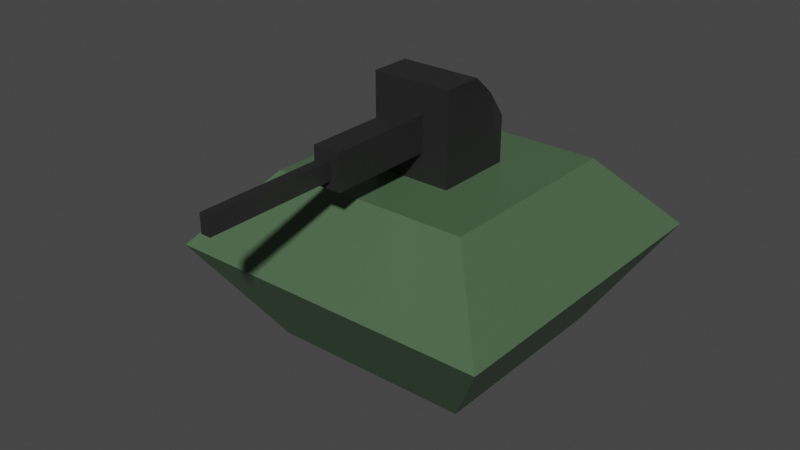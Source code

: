 # Source: Tank.blend  (saved by Blender 2.93.20; exported with 4.5.12 LTS)
import bpy
from mathutils import Matrix  # noqa: F401  (used for matrix-valued properties, if any)

bpy.ops.wm.read_factory_settings(use_empty=True)
scene = bpy.context.scene
scene.name = 'Scene'

# ---- collections
col_collection = bpy.data.collections.new('Collection'); scene.collection.children.link(col_collection)

# ---- materials (node trees are filled in below, after node groups)
mat_base = bpy.data.materials.new('Base')
mat_base.alpha_threshold = 0.0
mat_base.use_transparent_shadow = False
mat_base.line_color = (0.0, 0.0, 0.0, 1.0)
mat_turret = bpy.data.materials.new('Turret')
mat_turret.use_transparent_shadow = False

# ---- material node trees
mat_base.use_nodes = True; mat_base.node_tree.nodes.clear()
_N = mat_base.node_tree.nodes; _L = mat_base.node_tree.links
n0 = _N.new('ShaderNodeOutputMaterial'); n0.name = 'Material Output'; n0.location = (300, 300)
n1 = _N.new('ShaderNodeBsdfPrincipled'); n1.name = 'Principled BSDF'; n1.location = (10, 300)
n1.distribution = 'GGX'
n1.subsurface_method = 'BURLEY'
n1.inputs[0].default_value = (0.07175, 0.1282, 0.06726, 1.0)
n1.inputs[2].default_value = 0.4
n1.inputs[3].default_value = 1.45
n1.inputs[27].default_value = (0.0, 0.0, 0.0, 1.0)
n1.inputs[28].default_value = 1.0
_L.new(n1.outputs[0], n0.inputs[0])
n0.is_active_output = True
mat_turret.use_nodes = True; mat_turret.node_tree.nodes.clear()
_N = mat_turret.node_tree.nodes; _L = mat_turret.node_tree.links
n0 = _N.new('ShaderNodeBsdfPrincipled'); n0.name = 'Principled BSDF'; n0.location = (10, 300)
n0.distribution = 'GGX'
n0.subsurface_method = 'BURLEY'
n0.inputs[0].default_value = (0.01885, 0.01885, 0.01885, 1.0)
n0.inputs[3].default_value = 1.45
n0.inputs[27].default_value = (0.0, 0.0, 0.0, 1.0)
n0.inputs[28].default_value = 1.0
n1 = _N.new('ShaderNodeOutputMaterial'); n1.name = 'Material Output'; n1.location = (300, 300)
_L.new(n0.outputs[0], n1.inputs[0])
n1.is_active_output = True

# ---- world
world_world = bpy.data.worlds.new('World'); scene.world = world_world
world_world.use_nodes = True; world_world.node_tree.nodes.clear()
_N = world_world.node_tree.nodes; _L = world_world.node_tree.links
n0 = _N.new('ShaderNodeOutputWorld'); n0.name = 'World Output'; n0.location = (300, 300)
n1 = _N.new('ShaderNodeBackground'); n1.name = 'Background'; n1.location = (10, 300)
n1.inputs[0].default_value = (0.05088, 0.05088, 0.05088, 1.0)
_L.new(n1.outputs[0], n0.inputs[0])
n0.is_active_output = True
world_world.color = (0.05088, 0.05088, 0.05088)
world_world.use_sun_shadow = False
world_world.sun_shadow_jitter_overblur = 0.0

# ---- meshes
me_cube = bpy.data.meshes.new('Cube')
me_cube.from_pydata([(1.0, 1.0, -1.0), (1.0, -1.0, -1.0), (-0.394, 0.394, 0.7049), (-1.0, 1.0, -1.0), (-0.394, -0.394, 0.7049), (-1.0, -1.0, -1.0), (1.629, 1.629, 0.0), (-1.629, -1.629, 0.0), (1.629, -1.629, 0.0), (-1.629, 1.629, 0.0), (1.0, -1.0, 0.7049), (-1.0, -1.0, 0.7049), (1.0, 1.0, 0.7049), (-1.0, 1.0, 0.7049), (0.394, 0.394, 0.7049), (0.394, -0.394, 0.7049)], [], [(8, 10, 11, 7), (7, 11, 13, 9), (3, 0, 1, 5), (6, 12, 10, 8), (9, 13, 12, 6), (3, 9, 6, 0), (0, 6, 8, 1), (5, 7, 9, 3), (1, 8, 7, 5), (15, 4, 11, 10), (14, 15, 10, 12), (4, 2, 13, 11), (2, 14, 12, 13)])
_uv = me_cube.uv_layers.new(name='UVMap')
_uv.uv.foreach_set('vector', [0.5, 0.75, 0.625, 0.75, 0.625, 1.0, 0.5, 1.0, 0.5, 0.0, 0.625, 0.0, 0.625, 0.25, 0.5, 0.25, 0.125, 0.5, 0.375, 0.5, 0.375, 0.75, 0.125, 0.75, 0.5, 0.5, 0.625, 0.5, 0.625, 0.75, 0.5, 0.75, 0.5, 0.25, 0.625, 0.25, 0.625, 0.5, 0.5, 0.5, 0.375, 0.25, 0.5, 0.25, 0.5, 0.5, 0.375, 0.5, 0.375, 0.5, 0.5, 0.5, 0.5, 0.75, 0.375, 0.75, 0.375, 0.0, 0.5, 0.0, 0.5, 0.25, 0.375, 0.25, 0.375, 0.75, 0.5, 0.75, 0.5, 1.0, 0.375, 1.0, 0.7007, 0.6743, 0.7993, 0.6743, 0.875, 0.75, 0.625, 0.75, 0.7007, 0.5757, 0.7007, 0.6743, 0.625, 0.75, 0.625, 0.5, 0.7993, 0.6743, 0.7993, 0.5757, 0.875, 0.5, 0.875, 0.75, 0.7993, 0.5757, 0.7007, 0.5757, 0.625, 0.5, 0.875, 0.5])
me_cube.materials.append(mat_base)
me_cube.materials.append(mat_turret)
me_cube.use_remesh_preserve_volume = False
me_cube.use_remesh_preserve_attributes = False
me_cube.use_mirror_vertex_groups = False
me_cube.update()
me_cube_001 = bpy.data.meshes.new('Cube.001')
me_cube_001.from_pydata([(0.1318, -0.394, 0.9835), (-0.1318, -0.394, 0.9835), (0.394, 0.394, 0.7049), (-0.394, 0.394, 0.7049), (-0.1318, -0.394, 1.329), (-0.4232, 0.2493, 1.401), (0.1318, -0.394, 1.329), (0.3648, 0.2493, 1.401), (0.394, -0.394, 0.7049), (-0.394, -0.394, 0.7049), (0.394, -0.394, 1.607), (-0.394, -0.394, 1.607), (0.04677, -1.443, 1.069), (-0.04677, -1.443, 1.069), (0.04677, -1.443, 1.244), (-0.04677, -1.443, 1.244), (0.1318, -1.443, 0.9835), (-0.1318, -1.443, 0.9835), (0.1318, -1.443, 1.329), (-0.1318, -1.443, 1.329), (0.04677, -2.708, 1.069), (-0.04677, -2.708, 1.069), (0.04677, -2.708, 1.244), (-0.04677, -2.708, 1.244), (-0.394, 1.722e-08, 1.607), (0.394, -1.722e-08, 1.607), (0.394, 0.394, 1.156), (-0.394, 0.394, 1.156)], [], [(8, 2, 26, 7, 25, 10), (25, 7, 5, 24), (1, 0, 16, 17), (26, 27, 5, 7), (3, 9, 11, 24, 5, 27), (0, 1, 9, 8), (4, 6, 10, 11), (6, 0, 8, 10), (1, 4, 11, 9), (15, 13, 21, 23), (4, 1, 17, 19), (6, 4, 19, 18), (0, 6, 18, 16), (12, 13, 17, 16), (15, 14, 18, 19), (14, 12, 16, 18), (13, 15, 19, 17), (21, 20, 22, 23), (14, 15, 23, 22), (12, 14, 22, 20), (13, 12, 20, 21), (10, 25, 24, 11), (2, 3, 27, 26)])
me_cube_001.polygons.foreach_set('material_index', [1, 1, 1, 1, 1, 1, 1, 1, 1, 1, 1, 1, 1, 1, 1, 1, 1, 1, 1, 1, 1, 1, 1])
_uv = me_cube_001.uv_layers.new(name='UVMap')
_uv.uv.foreach_set('vector', [0.7007, 0.5757, 0.7993, 0.5757, 0.7993, 0.5757, 0.7993, 0.5757, 0.75, 0.5757, 0.7007, 0.5757, 0.75, 0.5757, 0.7993, 0.5757, 0.7993, 0.6743, 0.75, 0.6743, 0.7007, 0.6481, 0.7007, 0.6019, 0.7007, 0.6019, 0.7007, 0.6481, 0.7993, 0.5757, 0.7993, 0.6743, 0.7993, 0.6743, 0.7993, 0.5757, 0.7993, 0.6743, 0.7007, 0.6743, 0.7007, 0.6743, 0.75, 0.6743, 0.7993, 0.6743, 0.7993, 0.6743, 0.7007, 0.6019, 0.7007, 0.6481, 0.7007, 0.6743, 0.7007, 0.5757, 0.7007, 0.6481, 0.7007, 0.6019, 0.7007, 0.5757, 0.7007, 0.6743, 0.7007, 0.6019, 0.7007, 0.6019, 0.7007, 0.5757, 0.7007, 0.5757, 0.7007, 0.6481, 0.7007, 0.6481, 0.7007, 0.6743, 0.7007, 0.6743, 0.7007, 0.6332, 0.7007, 0.6332, 0.7007, 0.6332, 0.7007, 0.6332, 0.7007, 0.6481, 0.7007, 0.6481, 0.7007, 0.6481, 0.7007, 0.6481, 0.7007, 0.6019, 0.7007, 0.6481, 0.7007, 0.6481, 0.7007, 0.6019, 0.7007, 0.6019, 0.7007, 0.6019, 0.7007, 0.6019, 0.7007, 0.6019, 0.7007, 0.6168, 0.7007, 0.6332, 0.7007, 0.6481, 0.7007, 0.6019, 0.7007, 0.6332, 0.7007, 0.6168, 0.7007, 0.6019, 0.7007, 0.6481, 0.7007, 0.6168, 0.7007, 0.6168, 0.7007, 0.6019, 0.7007, 0.6019, 0.7007, 0.6332, 0.7007, 0.6332, 0.7007, 0.6481, 0.7007, 0.6481, 0.7007, 0.6332, 0.7007, 0.6168, 0.7007, 0.6168, 0.7007, 0.6332, 0.7007, 0.6168, 0.7007, 0.6332, 0.7007, 0.6332, 0.7007, 0.6168, 0.7007, 0.6168, 0.7007, 0.6168, 0.7007, 0.6168, 0.7007, 0.6168, 0.7007, 0.6332, 0.7007, 0.6168, 0.7007, 0.6168, 0.7007, 0.6332, 0.7007, 0.5757, 0.75, 0.5757, 0.75, 0.6743, 0.7007, 0.6743, 0.7993, 0.5757, 0.7993, 0.6743, 0.7993, 0.6743, 0.7993, 0.5757])
me_cube_001.materials.append(mat_base)
me_cube_001.materials.append(mat_turret)
me_cube_001.use_remesh_preserve_volume = False
me_cube_001.use_remesh_preserve_attributes = False
me_cube_001.use_mirror_vertex_groups = False
me_cube_001.update()

# ---- objects
ob_base = bpy.data.objects.new('Base', me_cube)
ob_turret = bpy.data.objects.new('Turret', me_cube_001)

# ---- transforms, parenting, visibility, modifiers, constraints
ob_base.location = (0.0, 0.0, 0.0)
ob_base.lock_rotations_4d = False
ob_base.empty_display_type = 'ARROWS'
ob_base.lineart.crease_threshold = 0.0
ob_turret.location = (0.0, 0.0, 0.0)
ob_turret.lock_rotations_4d = False
ob_turret.empty_display_type = 'ARROWS'
ob_turret.lineart.crease_threshold = 0.0

# ---- collection membership
col_collection.objects.link(ob_base)
col_collection.objects.link(ob_turret)

# ---- scene / render settings (as saved in the file)
scene.frame_start = 1; scene.frame_end = 250; scene.frame_set(1)
scene.render.engine = 'BLENDER_EEVEE_NEXT'
scene.cycles.use_denoising = False
scene.cycles.samples = 128
scene.cycles.sampling_pattern = 'TABULATED_SOBOL'
scene.cycles.use_adaptive_sampling = False
scene.cycles.use_light_tree = False
scene.view_settings.view_transform = 'Filmic'
bpy.context.view_layer.update()

# ---- added for rendering (the .blend has no active camera and no usable light): camera, sun
cam_auto = bpy.data.cameras.new('AutoCamera')
cam_auto.lens = 50.0
cam_auto.sensor_width = 36.0
cam_auto.clip_end = 1000.0
ob_auto_camera = bpy.data.objects.new('AutoCamera', cam_auto)
scene.collection.objects.link(ob_auto_camera)
ob_auto_camera.location = (5.56817, -7.22112, 4.7582)
ob_auto_camera.rotation_euler = (1.09748, -7.21219e-08, 0.694738)
scene.camera = ob_auto_camera
light_auto_sun = bpy.data.lights.new('AutoSun', 'SUN')
light_auto_sun.energy = 3.0
light_auto_sun.angle = 0.0523599
ob_auto_sun = bpy.data.objects.new('AutoSun', light_auto_sun)
scene.collection.objects.link(ob_auto_sun)
ob_auto_sun.rotation_euler = (0.872665, 0.174533, 0.523599)
bpy.context.view_layer.update()

